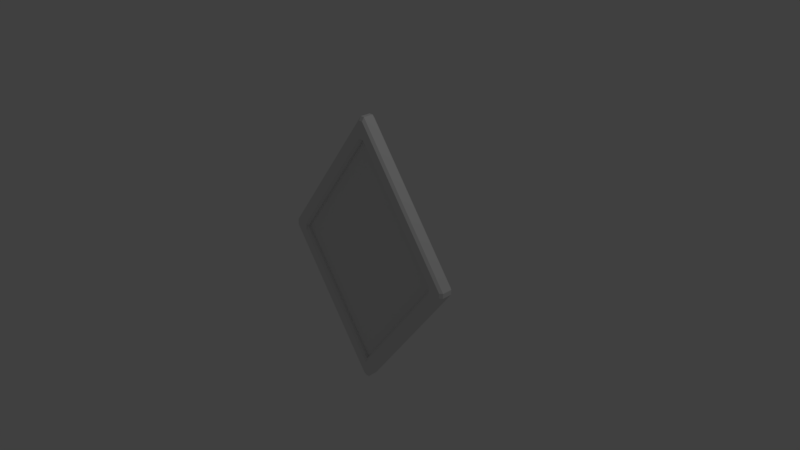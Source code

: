 # Source: icon.blend  (saved by Blender 2.79.0; exported with 4.5.12 LTS)
import bpy
from mathutils import Matrix  # noqa: F401  (used for matrix-valued properties, if any)

bpy.ops.wm.read_factory_settings(use_empty=True)
scene = bpy.context.scene
scene.name = 'Scene'

# ---- collections
col_collection_1 = bpy.data.collections.new('Collection 1'); scene.collection.children.link(col_collection_1)

# ---- materials (node trees are filled in below, after node groups)
mat_material = bpy.data.materials.new('Material')
mat_material.alpha_threshold = 0.0
mat_material.use_transparent_shadow = False
mat_material.roughness = 0.5
mat_material.line_color = (0.0, 0.0, 0.0, 1.0)

# ---- material node trees

# ---- world
world_world = bpy.data.worlds.new('World'); scene.world = world_world
world_world.color = (0.05088, 0.05088, 0.05088)
world_world.use_sun_shadow = False
world_world.sun_shadow_jitter_overblur = 0.0
world_world.cycles.sampling_method = 'MANUAL'

# ---- cameras
cam_camera = bpy.data.cameras.new('Camera')
cam_camera.clip_end = 100.0
cam_camera.lens = 35.0
cam_camera.sensor_width = 32.0
cam_camera.sensor_height = 18.0
cam_camera.ortho_scale = 7.314
cam_camera.dof.focus_distance = 0.0
cam_camera.dof.aperture_fstop = 128.0

# ---- lights
light_lamp = bpy.data.lights.new('Lamp', 'POINT')
light_lamp.transmission_factor = 0.0
light_lamp.cutoff_distance = 30.0
light_lamp.energy = 100.0
light_lamp.shadow_buffer_clip_start = 1.001
light_lamp.shadow_soft_size = 0.1
light_lamp.shadow_maximum_resolution = 0.006
light_lamp.use_absolute_resolution = True

# ---- meshes
me_cube_001 = bpy.data.meshes.new('Cube.001')
me_cube_001.from_pydata([(1.179, 0.03333, -2.384e-07), (1.179, -0.03333, -6.966e-07), (1.987e-07, 0.03333, 1.591), (3.974e-07, -0.03333, 1.591), (-1.179, 0.03333, 6.184e-07), (-1.179, -0.03333, 3.763e-07), (-3.775e-07, 0.03333, -1.591), (-4.57e-07, -0.03333, -1.591)], [], [(0, 6, 4, 2), (1, 3, 5, 7)])
_uv = me_cube_001.uv_layers.new(name='UVMap')
_uv.uv.foreach_set('vector', [-0.3728, 0.5002, 0.4983, -0.6774, 1.371, 0.499, 0.4998, 1.677, 1.374, 0.4984, 0.4979, 1.677, -0.3737, 0.4948, 0.5027, -0.6834])
me_cube_001.materials.append(mat_material)
me_cube_001.use_remesh_preserve_volume = False
me_cube_001.use_remesh_preserve_attributes = False
me_cube_001.use_mirror_vertex_groups = False
me_cube_001.update()
me_cube = bpy.data.meshes.new('Cube')
me_cube.from_pydata([(1.179, 0.03333, -2.384e-07), (1.179, -0.03333, -6.966e-07), (1.987e-07, 0.03333, 1.591), (3.974e-07, -0.03333, 1.591), (-1.179, 0.03333, 6.184e-07), (-1.179, -0.03333, 3.763e-07), (-3.775e-07, 0.03333, -1.591), (-4.57e-07, -0.03333, -1.591), (0.1179, -0.03333, 1.75), (0.1179, 0.03333, 1.75), (-1.296, -0.03333, -0.1591), (-1.296, 0.03333, -0.1591), (-1.296, 0.03333, 0.1591), (-1.296, -0.03333, 0.1591), (0.1179, -0.03333, -1.75), (0.1179, 0.03333, -1.75), (1.296, -0.03333, -0.1591), (1.296, 0.03333, -0.1591), (-0.1179, 0.03333, 1.75), (-0.1179, -0.03333, 1.75), (-0.1179, -0.03333, -1.75), (-0.1179, 0.03333, -1.75), (1.296, -0.03333, 0.1591), (1.296, 0.03333, 0.1591), (-1.296, 0.1, -0.1091), (-1.259, 0.1, -0.1591), (-1.296, 0.0692, -0.1591), (-1.296, -0.0692, -0.1591), (-1.259, -0.1, -0.1591), (-1.296, -0.1, -0.1091), (0.08083, 0.1, 1.75), (0.1179, 0.0692, 1.75), (0.1179, 0.1, 1.7), (0.08083, -0.1, 1.75), (0.1179, -0.1, 1.7), (0.1179, -0.0692, 1.75), (-1.296, 0.0692, 0.1591), (-1.259, 0.1, 0.1591), (-1.296, 0.1, 0.1091), (0.08083, 0.1, -1.75), (0.1179, 0.1, -1.7), (0.1179, 0.0692, -1.75), (-1.296, -0.1, 0.1091), (-1.259, -0.1, 0.1591), (-1.296, -0.0692, 0.1591), (0.1179, -0.0692, -1.75), (0.1179, -0.1, -1.7), (0.08083, -0.1, -1.75), (-1.179, 0.1, -0.04997), (-1.216, 0.1, 8.866e-07), (-1.179, 0.1, 0.04998), (-1.179, 0.0692, 7.525e-07), (-1.179, -0.1, -0.04998), (-1.179, -0.0692, 2.459e-07), (-1.179, -0.1, 0.04998), (-1.216, -0.1, 1.863e-07), (-0.1179, 0.0692, 1.75), (-0.08083, 0.1, 1.75), (-0.1179, 0.1, 1.7), (1.259, 0.1, -0.1591), (1.296, 0.1, -0.1091), (1.296, 0.0692, -0.1591), (-0.1179, -0.1, 1.7), (-0.08083, -0.1, 1.75), (-0.1179, -0.0692, 1.75), (1.296, -0.0692, -0.1591), (1.296, -0.1, -0.1091), (1.259, -0.1, -0.1591), (0.03702, -0.1, 1.591), (6.296e-07, -0.1, 1.641), (-0.03702, -0.1, 1.591), (5.043e-07, -0.0692, 1.591), (-0.03702, 0.1, 1.591), (3.725e-09, 0.1, 1.641), (0.03702, 0.1, 1.591), (9.18e-08, 0.0692, 1.591), (1.296, 0.1, 0.1091), (1.259, 0.1, 0.1591), (1.296, 0.0692, 0.1591), (1.296, -0.0692, 0.1591), (1.259, -0.1, 0.1591), (1.296, -0.1, 0.1091), (-0.1179, 0.1, -1.7), (-0.08083, 0.1, -1.75), (-0.1179, 0.0692, -1.75), (-0.1179, -0.0692, -1.75), (-0.08083, -0.1, -1.75), (-0.1179, -0.1, -1.7), (-5.923e-07, -0.1, -1.641), (0.03702, -0.1, -1.591), (-4.997e-07, -0.0692, -1.591), (-0.03702, -0.1, -1.591), (-3.347e-07, 0.0692, -1.591), (0.03702, 0.1, -1.591), (-3.129e-07, 0.1, -1.641), (-0.03702, 0.1, -1.591), (1.179, 0.1, 0.04998), (1.216, 0.1, 2.086e-07), (1.179, 0.1, -0.04998), (1.179, 0.0692, 7.451e-09), (1.179, -0.1, -0.04998), (1.216, -0.1, -1.237e-06), (1.179, -0.1, 0.04997), (1.179, -0.0692, -9.462e-07), (0.02666, 0.03333, 1.873), (-0.02666, 0.03333, 1.873), (-0.02666, -0.03333, 1.873), (0.02666, -0.03333, 1.873), (1.39, 0.03333, -0.03289), (1.39, 0.03333, 0.03288), (1.39, -0.03333, 0.03288), (1.39, -0.03333, -0.03289), (-0.02666, 0.03333, -1.873), (0.02666, 0.03333, -1.873), (0.02666, -0.03333, -1.873), (-0.02666, -0.03333, -1.873), (-1.39, 0.03333, 0.03289), (-1.39, 0.03333, -0.03288), (-1.39, -0.03333, -0.03288), (-1.39, -0.03333, 0.03289), (-0.02666, 0.1, 1.823), (0.02666, 0.1, 1.823), (-0.02666, 0.0692, 1.873), (0.02666, 0.0692, 1.873), (1.39, 0.0692, 0.03289), (1.39, 0.0692, -0.03289), (1.353, 0.1, 0.03289), (1.353, 0.1, -0.03288), (0.02666, 0.0692, -1.873), (-0.02666, 0.0692, -1.873), (0.02666, 0.1, -1.823), (-0.02666, 0.1, -1.823), (-1.353, 0.1, -0.03288), (-1.353, 0.1, 0.03289), (-1.39, 0.0692, -0.03288), (-1.39, 0.0692, 0.03289), (0.02666, -0.1, 1.823), (-0.02666, -0.1, 1.823), (0.02666, -0.0692, 1.873), (-0.02666, -0.0692, 1.873), (1.353, -0.1, -0.03289), (1.353, -0.1, 0.03288), (1.39, -0.0692, -0.03289), (1.39, -0.0692, 0.03288), (-0.02666, -0.1, -1.823), (0.02666, -0.1, -1.823), (-0.02666, -0.0692, -1.873), (0.02666, -0.0692, -1.873), (-1.353, -0.1, 0.03289), (-1.353, -0.1, -0.03288), (-1.39, -0.0692, 0.03289), (-1.39, -0.0692, -0.03288)], [], [(115, 146, 85, 20), (10, 27, 151, 118), (47, 145, 147, 45), (29, 149, 151, 27), (48, 95, 82, 25), (107, 138, 35, 8), (65, 45, 14, 16), (62, 43, 54, 70), (75, 2, 4, 51), (17, 15, 41, 61), (85, 27, 10, 20), (32, 77, 96, 74), (9, 23, 78, 31), (21, 11, 26, 84), (13, 12, 116, 119), (120, 57, 56, 122), (81, 141, 143, 79), (19, 13, 44, 64), (98, 59, 40, 93), (99, 92, 6, 0), (139, 106, 19, 64), (22, 79, 143, 110), (35, 79, 22, 8), (34, 68, 102, 80), (111, 142, 65, 16), (14, 45, 147, 114), (15, 14, 114, 113), (108, 111, 16, 17), (7, 5, 53, 90), (11, 10, 118, 117), (1, 103, 71, 3), (99, 0, 2, 75), (1, 7, 90, 103), (3, 71, 53, 5), (92, 51, 4, 6), (139, 64, 63, 137), (129, 112, 21, 84), (23, 22, 110, 109), (123, 104, 9, 31), (112, 115, 20, 21), (125, 108, 17, 61), (78, 124, 126, 76), (106, 105, 18, 19), (56, 36, 12, 18), (8, 22, 23, 9), (52, 28, 87, 91), (20, 10, 11, 21), (100, 89, 46, 67), (16, 14, 15, 17), (50, 37, 58, 72), (18, 12, 13, 19), (12, 36, 135, 116), (44, 13, 119, 150), (26, 11, 117, 134), (38, 133, 135, 36), (41, 15, 113, 128), (41, 128, 130, 39), (78, 23, 109, 124), (24, 25, 26), (27, 28, 29), (30, 31, 32), (33, 34, 35), (36, 37, 38), (39, 40, 41), (42, 43, 44), (45, 46, 47), (48, 49, 50, 51), (52, 53, 54, 55), (56, 57, 58), (59, 60, 61), (62, 63, 64), (65, 66, 67), (68, 69, 70, 71), (72, 73, 74, 75), (76, 77, 78), (79, 80, 81), (82, 83, 84), (85, 86, 87), (88, 89, 90, 91), (92, 93, 94, 95), (96, 97, 98, 99), (100, 101, 102, 103), (125, 61, 60, 127), (26, 134, 132, 24), (129, 84, 83, 131), (38, 49, 24, 132, 133), (140, 66, 65, 142), (42, 148, 149, 29, 55), (144, 86, 85, 146), (44, 150, 148, 42), (84, 26, 25, 82), (87, 28, 27, 85), (120, 121, 30, 73, 57), (136, 137, 63, 69, 33), (48, 25, 24, 49), (68, 34, 33, 69), (75, 51, 50, 72), (58, 37, 36, 56), (61, 41, 40, 59), (64, 44, 43, 62), (67, 46, 45, 65), (28, 52, 55, 29), (42, 55, 54, 43), (49, 38, 37, 50), (95, 48, 51, 92), (88, 47, 46, 89), (123, 31, 30, 121), (76, 126, 127, 60, 97), (136, 33, 35, 138), (81, 101, 66, 140, 141), (53, 71, 70, 54), (32, 74, 73, 30), (72, 58, 57, 73), (62, 70, 69, 63), (99, 75, 74, 96), (100, 67, 66, 101), (31, 78, 77, 32), (34, 80, 79, 35), (94, 39, 130, 131, 83), (88, 86, 144, 145, 47), (52, 91, 90, 53), (39, 94, 93, 40), (59, 98, 97, 60), (71, 103, 102, 68), (101, 81, 80, 102), (76, 97, 96, 77), (98, 93, 92, 99), (89, 100, 103, 90), (86, 88, 91, 87), (94, 83, 82, 95), (105, 122, 56, 18), (105, 106, 107, 104), (109, 110, 111, 108), (113, 114, 115, 112), (117, 118, 119, 116), (125, 127, 126, 124), (132, 134, 135, 133), (129, 131, 130, 128), (140, 142, 143, 141), (151, 149, 148, 150), (144, 146, 147, 145), (120, 122, 123, 121), (139, 137, 136, 138), (122, 105, 104, 123), (108, 125, 124, 109), (112, 129, 128, 113), (116, 135, 134, 117), (138, 107, 106, 139), (110, 143, 142, 111), (114, 147, 146, 115), (118, 151, 150, 119), (104, 107, 8, 9)])
_uv = me_cube.uv_layers.new(name='UVMap')
_uv.uv.foreach_set('vector', [0.9488, 0.03147, 0.956, 0.03156, 0.9556, 0.06245, 0.9484, 0.06236, 0.9431, 0.4611, 0.9503, 0.4614, 0.948, 0.4899, 0.9419, 0.4897, 0.8644, 0.06564, 0.8652, 0.04711, 0.8742, 0.04175, 0.8728, 0.07035, 0.9584, 0.47, 0.956, 0.4884, 0.948, 0.4899, 0.9503, 0.4614, 0.7195, 0.7284, 0.6699, 0.1087, 0.7108, 0.09473, 0.7592, 0.7167, 0.8795, 0.9659, 0.8723, 0.9659, 0.8723, 0.935, 0.8795, 0.935, 0.8729, 0.4687, 0.8728, 0.07035, 0.8799, 0.07046, 0.8802, 0.4685, 0.06607, 0.8852, 0.03973, 0.2755, 0.07822, 0.2654, 0.1079, 0.8723, 0.1362, 0.8962, 0.1453, 0.8838, 0.6907, 0.7298, 0.7061, 0.7376, 0.8934, 0.4685, 0.8931, 0.07043, 0.9005, 0.0703, 0.9005, 0.4687, 0.9556, 0.06245, 0.9503, 0.4614, 0.9431, 0.4611, 0.9484, 0.06236, 0.07856, 0.9043, 0.04172, 0.2509, 0.08133, 0.2404, 0.1213, 0.8901, 0.893, 0.935, 0.8928, 0.5365, 0.9001, 0.5363, 0.9002, 0.935, 0.9349, 0.06218, 0.9298, 0.4608, 0.9227, 0.461, 0.9277, 0.06209, 0.9432, 0.5291, 0.9299, 0.529, 0.9308, 0.5004, 0.9419, 0.5003, 0.9178, 0.9502, 0.9167, 0.9319, 0.925, 0.9272, 0.9269, 0.9553, 0.8642, 0.5277, 0.8666, 0.5088, 0.8751, 0.5074, 0.8725, 0.5364, 0.9457, 0.9269, 0.9432, 0.5291, 0.9504, 0.5288, 0.9527, 0.927, 0.1012, 0.2176, 0.1029, 0.1779, 0.654, 0.04911, 0.6493, 0.08983, 0.09408, 0.2327, 0.6554, 0.103, 0.6456, 0.1192, 0.1072, 0.2393, 0.9514, 0.9552, 0.9452, 0.9556, 0.9457, 0.9269, 0.9527, 0.927, 0.8796, 0.5366, 0.8725, 0.5364, 0.8751, 0.5074, 0.8809, 0.5078, 0.8723, 0.935, 0.8725, 0.5364, 0.8796, 0.5366, 0.8795, 0.935, 0.123, 0.9345, 0.1283, 0.8919, 0.7273, 0.7456, 0.7271, 0.7872, 0.881, 0.4971, 0.8749, 0.4973, 0.8729, 0.4687, 0.8802, 0.4685, 0.8799, 0.07046, 0.8728, 0.07035, 0.8742, 0.04175, 0.8805, 0.04156, 0.8931, 0.07043, 0.8799, 0.07046, 0.8805, 0.04156, 0.8926, 0.04165, 0.892, 0.4973, 0.881, 0.4971, 0.8802, 0.4685, 0.8934, 0.4685, 0.6767, 0.1389, 0.1021, 0.2675, 0.09082, 0.2583, 0.686, 0.1253, 0.9298, 0.4608, 0.9431, 0.4611, 0.9419, 0.4897, 0.9309, 0.4897, 0.7199, 0.7229, 0.7345, 0.7297, 0.1222, 0.8783, 0.1333, 0.863, 0.09407, 0.233, 0.1072, 0.2395, 0.1452, 0.8836, 0.1358, 0.8961, 0.7199, 0.7226, 0.6769, 0.139, 0.6863, 0.1253, 0.7345, 0.7294, 0.133, 0.863, 0.1219, 0.8782, 0.09078, 0.2586, 0.1018, 0.2676, 0.6558, 0.1031, 0.7061, 0.7372, 0.6907, 0.7294, 0.6458, 0.1194, 0.9514, 0.9552, 0.9527, 0.927, 0.9611, 0.9317, 0.9603, 0.9502, 0.9281, 0.0312, 0.9353, 0.03129, 0.9349, 0.06218, 0.9277, 0.06209, 0.8928, 0.5365, 0.8796, 0.5366, 0.8809, 0.5078, 0.892, 0.508, 0.9002, 0.9659, 0.893, 0.9659, 0.893, 0.935, 0.9002, 0.935, 0.9353, 0.03129, 0.9488, 0.03147, 0.9484, 0.06236, 0.9349, 0.06218, 0.8979, 0.4976, 0.892, 0.4973, 0.8934, 0.4685, 0.9005, 0.4687, 0.9001, 0.5363, 0.8981, 0.5078, 0.906, 0.5094, 0.9083, 0.5278, 0.9452, 0.9556, 0.9332, 0.9558, 0.9324, 0.927, 0.9457, 0.9269, 0.925, 0.9272, 0.9229, 0.5289, 0.9299, 0.529, 0.9324, 0.927, 0.8795, 0.935, 0.8796, 0.5366, 0.8928, 0.5365, 0.893, 0.935, 0.09854, 0.2428, 0.1002, 0.2021, 0.6852, 0.07084, 0.6801, 0.112, 0.9484, 0.06236, 0.9431, 0.4611, 0.9298, 0.4608, 0.9349, 0.06218, 0.7468, 0.7218, 0.7002, 0.1309, 0.7404, 0.1177, 0.7849, 0.7101, 0.8802, 0.4685, 0.8799, 0.07046, 0.8931, 0.07043, 0.8934, 0.4685, 0.6994, 0.7534, 0.6995, 0.7945, 0.1383, 0.9517, 0.1423, 0.9095, 0.9324, 0.927, 0.9299, 0.529, 0.9432, 0.5291, 0.9457, 0.9269, 0.9299, 0.529, 0.9229, 0.5289, 0.9247, 0.5001, 0.9308, 0.5004, 0.9504, 0.5288, 0.9432, 0.5291, 0.9419, 0.5003, 0.9477, 0.5001, 0.9227, 0.461, 0.9298, 0.4608, 0.9309, 0.4897, 0.925, 0.49, 0.9145, 0.5203, 0.9167, 0.5017, 0.9247, 0.5001, 0.9229, 0.5289, 0.9005, 0.0703, 0.8931, 0.07043, 0.8926, 0.04165, 0.8989, 0.04215, 0.9005, 0.0703, 0.8989, 0.04215, 0.9079, 0.04738, 0.9088, 0.06562, 0.9001, 0.5363, 0.8928, 0.5365, 0.892, 0.508, 0.8981, 0.5078, 0.9143, 0.4695, 0.914, 0.4566, 0.9227, 0.461, 0.9503, 0.4614, 0.9591, 0.4573, 0.9584, 0.47, 0.9088, 0.9394, 0.9002, 0.935, 0.9088, 0.9269, 0.8637, 0.9394, 0.8637, 0.9269, 0.8723, 0.935, 0.9229, 0.5289, 0.9142, 0.5332, 0.9145, 0.5203, 0.9088, 0.06562, 0.9091, 0.07813, 0.9005, 0.0703, 0.9586, 0.5202, 0.9592, 0.5329, 0.9504, 0.5288, 0.8728, 0.07035, 0.8641, 0.07825, 0.8644, 0.06564, 0.7195, 0.7284, 0.7174, 0.7468, 0.6994, 0.7534, 0.7061, 0.7376, 0.09854, 0.2428, 0.09082, 0.2583, 0.07822, 0.2654, 0.08082, 0.2485, 0.925, 0.9272, 0.9167, 0.9319, 0.9163, 0.9194, 0.9092, 0.4644, 0.9088, 0.4773, 0.9005, 0.4687, 0.9613, 0.919, 0.9611, 0.9317, 0.9527, 0.927, 0.8729, 0.4687, 0.8647, 0.4773, 0.8642, 0.4645, 0.1283, 0.8919, 0.1085, 0.893, 0.1079, 0.8723, 0.1219, 0.8782, 0.1423, 0.9095, 0.1224, 0.911, 0.1213, 0.8901, 0.1358, 0.8961, 0.9083, 0.5278, 0.9087, 0.5405, 0.9001, 0.5363, 0.8725, 0.5364, 0.8637, 0.5406, 0.8642, 0.5277, 0.919, 0.07008, 0.9191, 0.05754, 0.9277, 0.06209, 0.9556, 0.06245, 0.9643, 0.05812, 0.9641, 0.07066, 0.6993, 0.1108, 0.7002, 0.1309, 0.6863, 0.1253, 0.6801, 0.112, 0.6558, 0.1031, 0.6493, 0.08983, 0.6687, 0.08842, 0.6699, 0.1087, 0.08133, 0.2404, 0.08382, 0.2232, 0.1012, 0.2176, 0.09408, 0.2327, 0.7468, 0.7218, 0.745, 0.7391, 0.7273, 0.7456, 0.7345, 0.7297, 0.8979, 0.4976, 0.9005, 0.4687, 0.9088, 0.4773, 0.9063, 0.4962, 0.9227, 0.461, 0.925, 0.49, 0.9165, 0.4885, 0.9143, 0.4695, 0.9281, 0.0312, 0.9277, 0.06209, 0.9191, 0.05754, 0.9193, 0.03919, 0.7176, 0.789, 0.7174, 0.7468, 0.7586, 0.7362, 0.7575, 0.7653, 0.745, 0.781, 0.8669, 0.4957, 0.8647, 0.4773, 0.8729, 0.4687, 0.8749, 0.4973, 0.04099, 0.2568, 0.0428, 0.2295, 0.05493, 0.2143, 0.08203, 0.2071, 0.08082, 0.2485, 0.9645, 0.03977, 0.9643, 0.05812, 0.9556, 0.06245, 0.956, 0.03156, 0.9504, 0.5288, 0.9477, 0.5001, 0.9561, 0.5015, 0.9586, 0.5202, 0.9277, 0.06209, 0.9227, 0.461, 0.914, 0.4566, 0.919, 0.07008, 0.9641, 0.07066, 0.9591, 0.4573, 0.9503, 0.4614, 0.9556, 0.06245, 0.09132, 0.9636, 0.07791, 0.953, 0.07876, 0.9239, 0.1224, 0.911, 0.1194, 0.9559, 0.0758, 0.944, 0.06312, 0.9329, 0.06544, 0.9042, 0.1085, 0.893, 0.1039, 0.9379, 0.7195, 0.7284, 0.7592, 0.7167, 0.7586, 0.7362, 0.7174, 0.7468, 0.1283, 0.8919, 0.123, 0.9345, 0.1039, 0.9379, 0.1085, 0.893, 0.1362, 0.8962, 0.7061, 0.7376, 0.6994, 0.7534, 0.1423, 0.9095, 0.9163, 0.9194, 0.9142, 0.5332, 0.9229, 0.5289, 0.925, 0.9272, 0.9005, 0.4687, 0.9005, 0.0703, 0.9091, 0.07813, 0.9092, 0.4644, 0.9527, 0.927, 0.9504, 0.5288, 0.9592, 0.5329, 0.9613, 0.919, 0.8642, 0.4645, 0.8641, 0.07825, 0.8728, 0.07035, 0.8729, 0.4687, 0.1002, 0.2021, 0.09854, 0.2428, 0.08082, 0.2485, 0.08203, 0.2071, 0.04099, 0.2568, 0.08082, 0.2485, 0.07822, 0.2654, 0.03973, 0.2755, 0.7174, 0.7468, 0.7176, 0.789, 0.6995, 0.7945, 0.6994, 0.7534, 0.6699, 0.1087, 0.7195, 0.7284, 0.7061, 0.7372, 0.6558, 0.1031, 0.6993, 0.1108, 0.7407, 0.09941, 0.7404, 0.1177, 0.7002, 0.1309, 0.9002, 0.9659, 0.9002, 0.935, 0.9088, 0.9394, 0.9088, 0.9578, 0.04325, 0.2317, 0.04556, 0.204, 0.05797, 0.1891, 0.08514, 0.1826, 0.08382, 0.2232, 0.8637, 0.9578, 0.8637, 0.9394, 0.8723, 0.935, 0.8723, 0.9659, 0.7455, 0.7813, 0.745, 0.7391, 0.7846, 0.7287, 0.7843, 0.7565, 0.7727, 0.7726, 0.09078, 0.2586, 0.1219, 0.8782, 0.1079, 0.8723, 0.07822, 0.2654, 0.07856, 0.9043, 0.1213, 0.8901, 0.1224, 0.911, 0.07876, 0.9239, 0.1423, 0.9095, 0.1383, 0.9517, 0.1194, 0.9559, 0.1224, 0.911, 0.06607, 0.8852, 0.1079, 0.8723, 0.1085, 0.893, 0.06544, 0.9042, 0.09407, 0.233, 0.1358, 0.8961, 0.1213, 0.8901, 0.08133, 0.2404, 0.7468, 0.7218, 0.7849, 0.7101, 0.7846, 0.7287, 0.745, 0.7391, 0.9002, 0.935, 0.9001, 0.5363, 0.9087, 0.5405, 0.9088, 0.9269, 0.8637, 0.9269, 0.8637, 0.5406, 0.8725, 0.5364, 0.8723, 0.935, 0.6687, 0.08842, 0.6721, 0.0453, 0.6989, 0.03819, 0.7116, 0.04834, 0.7106, 0.07606, 0.6993, 0.1108, 0.7035, 0.06755, 0.7304, 0.06138, 0.7427, 0.07189, 0.7407, 0.09941, 0.09854, 0.2428, 0.6801, 0.112, 0.686, 0.1253, 0.09082, 0.2583, 0.6721, 0.0453, 0.6687, 0.08842, 0.6493, 0.08983, 0.654, 0.04911, 0.1029, 0.1779, 0.1012, 0.2176, 0.08382, 0.2232, 0.08514, 0.1826, 0.1222, 0.8783, 0.7345, 0.7297, 0.7273, 0.7456, 0.1283, 0.8919, 0.745, 0.7391, 0.7455, 0.7813, 0.7271, 0.7872, 0.7273, 0.7456, 0.04325, 0.2317, 0.08382, 0.2232, 0.08133, 0.2404, 0.04172, 0.2509, 0.1012, 0.2176, 0.6493, 0.08983, 0.6554, 0.103, 0.09408, 0.2327, 0.7002, 0.1309, 0.7468, 0.7218, 0.7345, 0.7294, 0.6863, 0.1253, 0.7035, 0.06755, 0.6993, 0.1108, 0.6801, 0.112, 0.6852, 0.07084, 0.6687, 0.08842, 0.7106, 0.07606, 0.7108, 0.09473, 0.6699, 0.1087, 0.9332, 0.9558, 0.9269, 0.9553, 0.925, 0.9272, 0.9324, 0.927, 0.9332, 0.9558, 0.9452, 0.9556, 0.9465, 0.9659, 0.9325, 0.9661, 0.892, 0.508, 0.8809, 0.5078, 0.881, 0.4971, 0.892, 0.4973, 0.8926, 0.04165, 0.8805, 0.04156, 0.8797, 0.0312, 0.8935, 0.03133, 0.9309, 0.4897, 0.9419, 0.4897, 0.9419, 0.5003, 0.9308, 0.5004, 0.8979, 0.4976, 0.9063, 0.4962, 0.906, 0.5094, 0.8981, 0.5078, 0.9165, 0.4885, 0.925, 0.49, 0.9247, 0.5001, 0.9167, 0.5017, 0.9009, 0.03237, 0.9127, 0.03683, 0.9079, 0.04738, 0.8989, 0.04215, 0.8669, 0.4957, 0.8749, 0.4973, 0.8751, 0.5074, 0.8666, 0.5088, 0.948, 0.4899, 0.956, 0.4884, 0.9561, 0.5015, 0.9477, 0.5001, 0.8605, 0.03684, 0.872, 0.03238, 0.8742, 0.04175, 0.8652, 0.04711, 0.9178, 0.9502, 0.9269, 0.9553, 0.925, 0.9652, 0.9131, 0.9609, 0.9514, 0.9552, 0.9603, 0.9502, 0.9645, 0.9597, 0.9541, 0.9643, 0.9269, 0.9553, 0.9332, 0.9558, 0.9325, 0.9661, 0.925, 0.9652, 0.892, 0.4973, 0.8979, 0.4976, 0.8981, 0.5078, 0.892, 0.508, 0.8935, 0.03133, 0.9009, 0.03237, 0.8989, 0.04215, 0.8926, 0.04165, 0.9308, 0.5004, 0.9247, 0.5001, 0.925, 0.49, 0.9309, 0.4897, 0.9541, 0.9643, 0.9465, 0.9659, 0.9452, 0.9556, 0.9514, 0.9552, 0.8809, 0.5078, 0.8751, 0.5074, 0.8749, 0.4973, 0.881, 0.4971, 0.8805, 0.04156, 0.8742, 0.04175, 0.872, 0.03238, 0.8797, 0.0312, 0.9419, 0.4897, 0.948, 0.4899, 0.9477, 0.5001, 0.9419, 0.5003, 0.893, 0.9659, 0.8795, 0.9659, 0.8795, 0.935, 0.893, 0.935])
me_cube.materials.append(mat_material)
me_cube.use_remesh_preserve_volume = False
me_cube.use_remesh_preserve_attributes = False
me_cube.use_mirror_vertex_groups = False
me_cube.update()

# ---- objects
ob_image = bpy.data.objects.new('image', me_cube_001)
ob_frame = bpy.data.objects.new('frame', me_cube)
ob_lamp = bpy.data.objects.new('Lamp', light_lamp)
ob_camera = bpy.data.objects.new('Camera', cam_camera)

# ---- transforms, parenting, visibility, modifiers, constraints
ob_image.location = (0.0, 0.0, 0.0)
ob_image.lock_rotations_4d = False
ob_image.empty_display_type = 'ARROWS'
ob_image.lineart.crease_threshold = 0.0
ob_frame.location = (0.0, 0.0, 0.0)
ob_frame.lock_rotations_4d = False
ob_frame.empty_display_type = 'ARROWS'
ob_frame.lineart.crease_threshold = 0.0
ob_lamp.location = (4.076, 1.005, 5.904)
ob_lamp.rotation_euler = (0.6503, 0.05522, 1.866)
ob_lamp.lock_rotations_4d = False
ob_lamp.empty_display_type = 'ARROWS'
ob_lamp.color = (0.0, 0.0, 0.0, 0.0)
ob_lamp.lineart.crease_threshold = 0.0
ob_camera.location = (7.481, -6.508, 5.344)
ob_camera.rotation_euler = (1.109, 0.0, 0.8149)
ob_camera.lock_rotations_4d = False
ob_camera.empty_display_type = 'ARROWS'
ob_camera.color = (0.0, 0.0, 0.0, 0.0)
ob_camera.display_type = 'WIRE'
ob_camera.lineart.crease_threshold = 0.0

# ---- collection membership
col_collection_1.objects.link(ob_image)
col_collection_1.objects.link(ob_frame)
col_collection_1.objects.link(ob_lamp)
col_collection_1.objects.link(ob_camera)

# ---- scene / render settings (as saved in the file)
scene.camera = ob_camera
scene.frame_start = 1; scene.frame_end = 250; scene.frame_set(51)
scene.render.engine = 'BLENDER_EEVEE_NEXT'
scene.render.resolution_percentage = 50
scene.render.dither_intensity = 0.0
scene.cycles.use_denoising = False
scene.cycles.samples = 128
scene.cycles.sampling_pattern = 'TABULATED_SOBOL'
scene.cycles.use_adaptive_sampling = False
scene.cycles.use_light_tree = False
scene.cycles.blur_glossy = 0.0
scene.cycles.sample_clamp_indirect = 0.0
scene.view_settings.view_transform = 'Standard'
bpy.context.view_layer.update()
